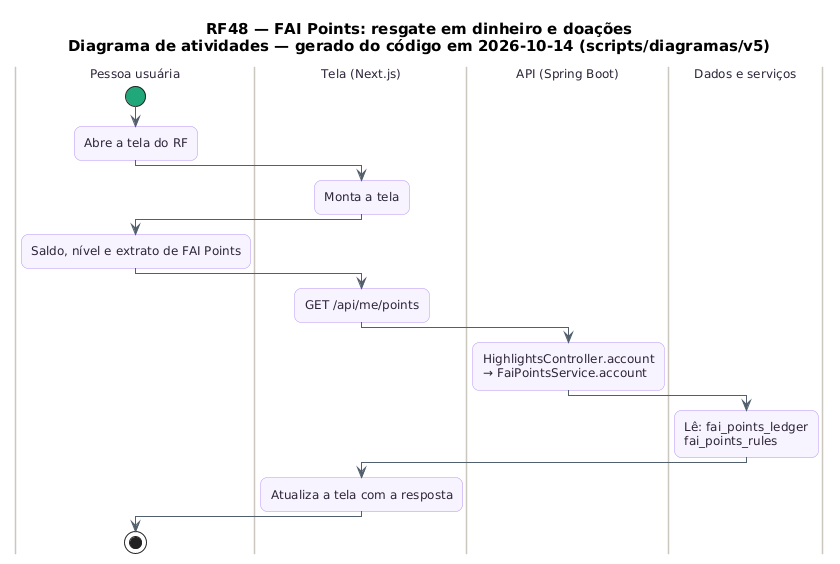

The diagram above was rendered by PlantUML. Its source (embedded in the PNG):
@startuml RF48_Atividades
skinparam backgroundColor #FFFFFF
skinparam shadowing false
skinparam defaultFontName "DejaVu Sans"
skinparam defaultFontSize 12
skinparam titleFontSize 15
skinparam roundcorner 14
skinparam ArrowColor #52606D
skinparam note {
  BackgroundColor #FFFDEB
  BorderColor #D8CE78
  FontColor #554F24
}
skinparam activity {
  BackgroundColor #F8F4FF
  BorderColor #B695F5
  FontColor #2D2438
  DiamondBackgroundColor #FFF5F8
  DiamondBorderColor #F08DB1
  StartColor #20A77A
  EndColor #4B5563
}
skinparam swimlane {
  BorderColor #CBC6BE
  TitleFontColor #2D2438
}
title RF48 — FAI Points: resgate em dinheiro e doações\nDiagrama de atividades — gerado do código em 2026-10-14 (scripts/diagramas/v5)

|Pessoa usuária|
start
:Abre a tela do RF;
|Tela (Next.js)|
:Monta a tela;
|Pessoa usuária|
:Saldo, nível e extrato de FAI Points;
|Tela (Next.js)|
:GET /api/me/points;
|API (Spring Boot)|
:HighlightsController.account\n→ FaiPointsService.account;
|Dados e serviços|
:Lê: fai_points_ledger\nfai_points_rules;
|Tela (Next.js)|
:Atualiza a tela com a resposta;
|Pessoa usuária|
stop
@enduml